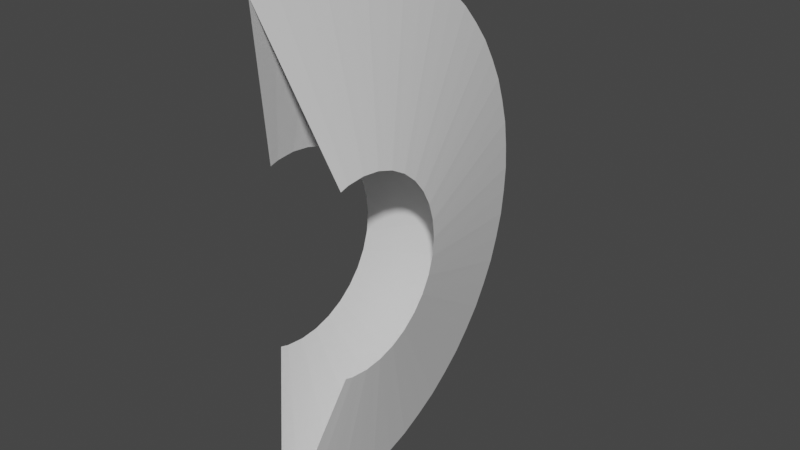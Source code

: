 # Source: EnergyWave.blend  (saved by Blender 3.0.42; exported with 4.5.12 LTS)
import bpy
from mathutils import Matrix  # noqa: F401  (used for matrix-valued properties, if any)

bpy.ops.wm.read_factory_settings(use_empty=True)
scene = bpy.context.scene
scene.name = 'Scene'

# ---- collections
col_collection = bpy.data.collections.new('Collection'); scene.collection.children.link(col_collection)

# ---- world
world_world = bpy.data.worlds.new('World'); scene.world = world_world
world_world.use_nodes = True; world_world.node_tree.nodes.clear()
_N = world_world.node_tree.nodes; _L = world_world.node_tree.links
n0 = _N.new('ShaderNodeOutputWorld'); n0.name = 'World Output'; n0.location = (300, 300)
n1 = _N.new('ShaderNodeBackground'); n1.name = 'Background'; n1.location = (10, 300)
n1.inputs[0].default_value = (0.05088, 0.05088, 0.05088, 1.0)
_L.new(n1.outputs[0], n0.inputs[0])
n0.is_active_output = True
world_world.color = (0.05088, 0.05088, 0.05088)
world_world.use_sun_shadow = False
world_world.sun_shadow_jitter_overblur = 0.0

# ---- meshes
me_x = bpy.data.meshes.new('柱体')
me_x.from_pydata([(-0.4218, -0.1951, 0.9808), (0.4218, -0.1951, 0.9808), (-0.4218, -9.372e-08, 1.0), (0.4218, 1.811e-07, 1.0), (-0.4218, 0.1951, 0.9808), (0.4218, 0.1951, 0.9808), (-0.4218, 0.3827, 0.9239), (0.4218, 0.3827, 0.9239), (-0.4218, 0.5556, 0.8315), (0.4218, 0.5556, 0.8315), (-0.4218, 0.7071, 0.7071), (0.4218, 0.7071, 0.7071), (-0.4218, 0.8315, 0.5556), (0.4218, 0.8315, 0.5556), (-0.4218, 0.9239, 0.3827), (0.4218, 0.9239, 0.3827), (-0.4218, 0.9808, 0.1951), (0.4218, 0.9808, 0.1951), (-0.4218, 1.0, -1.193e-07), (0.4218, 1.0, -5.558e-08), (-0.4218, 0.9808, -0.1951), (0.4218, 0.9808, -0.1951), (-0.4218, 0.9239, -0.3827), (0.4218, 0.9239, -0.3827), (-0.4218, 0.8315, -0.5556), (0.4218, 0.8315, -0.5556), (-0.4218, 0.7071, -0.7071), (0.4218, 0.7071, -0.7071), (-0.4218, 0.5556, -0.8315), (0.4218, 0.5556, -0.8315), (-0.4218, 0.3827, -0.9239), (0.4218, 0.3827, -0.9239), (-0.4218, 0.1951, -0.9808), (0.4218, 0.1951, -0.9808), (-0.4218, -1.494e-07, -1.0), (0.4218, 1.255e-07, -1.0), (-0.4218, -0.1951, -0.9808), (0.4218, -0.1951, -0.9808), (-0.4218, -0.2889, 0.9523), (0.4218, -0.2889, 0.9523), (-2.941e-08, -0.5475, 2.752), (-0.4218, -0.09755, 0.9904), (0.4218, -0.09755, 0.9904), (-2.119e-07, 8.526e-08, 2.806), (-0.4218, 0.09755, 0.9904), (0.4218, 0.09755, 0.9904), (-3.862e-07, 0.5475, 2.752), (-0.4218, 0.2889, 0.9523), (0.4218, 0.2889, 0.9523), (-5.457e-07, 1.074, 2.593), (-0.4218, 0.4691, 0.8777), (0.4218, 0.4691, 0.8777), (-6.842e-07, 1.559, 2.333), (-0.4218, 0.6313, 0.7693), (0.4218, 0.6313, 0.7693), (-7.964e-07, 1.984, 1.984), (-0.4218, 0.7693, 0.6313), (0.4218, 0.7693, 0.6313), (-8.78e-07, 2.333, 1.559), (-0.4218, 0.8777, 0.4691), (0.4218, 0.8777, 0.4691), (-9.259e-07, 2.593, 1.074), (-0.4218, 0.9523, 0.2889), (0.4218, 0.9523, 0.2889), (-9.382e-07, 2.752, 0.5475), (-0.4218, 0.9904, 0.09755), (0.4218, 0.9904, 0.09755), (-9.144e-07, 2.806, -2.64e-07), (-0.4218, 0.9904, -0.09755), (0.4218, 0.9904, -0.09755), (-8.555e-07, 2.752, -0.5475), (-0.4218, 0.9523, -0.2889), (0.4218, 0.9523, -0.2889), (-7.637e-07, 2.593, -1.074), (-0.4218, 0.8777, -0.4691), (0.4218, 0.8777, -0.4691), (-6.426e-07, 2.333, -1.559), (-0.4218, 0.7693, -0.6313), (0.4218, 0.7693, -0.6313), (-4.968e-07, 1.984, -1.984), (-0.4218, 0.6313, -0.7693), (0.4218, 0.6313, -0.7693), (-3.319e-07, 1.559, -2.333), (-0.4218, 0.4691, -0.8777), (0.4218, 0.4691, -0.8777), (-1.542e-07, 1.074, -2.593), (-0.4218, 0.2889, -0.9523), (0.4218, 0.2889, -0.9523), (2.941e-08, 0.5475, -2.752), (-0.4218, 0.09755, -0.9904), (0.4218, 0.09755, -0.9904), (2.119e-07, -7.087e-08, -2.806), (-0.4218, -0.09755, -0.9904), (0.4218, -0.09755, -0.9904), (3.862e-07, -0.5475, -2.752), (-0.4218, -0.2889, -0.9523), (0.4218, -0.2889, -0.9523), (4.674e-07, -0.8132, -2.681), (3e-07, -0.2746, -2.788), (1.21e-07, 0.2746, -2.788), (-6.258e-08, 0.8132, -2.681), (-2.438e-07, 1.321, -2.471), (-4.156e-07, 1.777, -2.166), (-5.715e-07, 2.166, -1.777), (-7.053e-07, 2.471, -1.321), (-8.121e-07, 2.681, -0.8132), (-8.877e-07, 2.788, -0.2746), (-9.292e-07, 2.788, 0.2746), (-9.349e-07, 2.681, 0.8132), (-9.047e-07, 2.471, 1.321), (-8.398e-07, 2.166, 1.777), (-7.426e-07, 1.777, 2.166), (-6.168e-07, 1.321, 2.471), (-4.674e-07, 0.8132, 2.681), (-3e-07, 0.2746, 2.788), (-1.21e-07, -0.2746, 2.788), (6.258e-08, -0.8132, 2.681)], [], [(116, 39, 1, 40), (115, 42, 3, 43), (114, 45, 5, 46), (113, 48, 7, 49), (112, 51, 9, 52), (111, 54, 11, 55), (110, 57, 13, 58), (109, 60, 15, 61), (108, 63, 17, 64), (107, 66, 19, 67), (106, 69, 21, 70), (105, 72, 23, 73), (104, 75, 25, 76), (103, 78, 27, 79), (102, 81, 29, 82), (101, 84, 31, 85), (100, 87, 33, 88), (99, 90, 35, 91), (98, 93, 37, 94), (36, 94, 97, 95), (94, 37, 96, 97), (92, 98, 94, 36), (34, 91, 98, 92), (91, 35, 93, 98), (89, 99, 91, 34), (32, 88, 99, 89), (88, 33, 90, 99), (86, 100, 88, 32), (30, 85, 100, 86), (85, 31, 87, 100), (83, 101, 85, 30), (28, 82, 101, 83), (82, 29, 84, 101), (80, 102, 82, 28), (26, 79, 102, 80), (79, 27, 81, 102), (77, 103, 79, 26), (24, 76, 103, 77), (76, 25, 78, 103), (74, 104, 76, 24), (22, 73, 104, 74), (73, 23, 75, 104), (71, 105, 73, 22), (20, 70, 105, 71), (70, 21, 72, 105), (68, 106, 70, 20), (18, 67, 106, 68), (67, 19, 69, 106), (65, 107, 67, 18), (16, 64, 107, 65), (64, 17, 66, 107), (62, 108, 64, 16), (14, 61, 108, 62), (61, 15, 63, 108), (59, 109, 61, 14), (12, 58, 109, 59), (58, 13, 60, 109), (56, 110, 58, 12), (10, 55, 110, 56), (55, 11, 57, 110), (53, 111, 55, 10), (8, 52, 111, 53), (52, 9, 54, 111), (50, 112, 52, 8), (6, 49, 112, 50), (49, 7, 51, 112), (47, 113, 49, 6), (4, 46, 113, 47), (46, 5, 48, 113), (44, 114, 46, 4), (2, 43, 114, 44), (43, 3, 45, 114), (41, 115, 43, 2), (0, 40, 115, 41), (40, 1, 42, 115), (38, 116, 40, 0)])
_uv = me_x.uv_layers.new(name='UV 贴图')
_uv.uv.foreach_set('vector', [0.002826, 0.9906, 0.002826, 0.004485, 0.02899, 0.004485, 0.02899, 0.9906, 0.05516, 0.9906, 0.05516, 0.004485, 0.08133, 0.004485, 0.08133, 0.9906, 0.1075, 0.9906, 0.1075, 0.004485, 0.1337, 0.004485, 0.1337, 0.9906, 0.1598, 0.9906, 0.1598, 0.004485, 0.186, 0.004485, 0.186, 0.9906, 0.2122, 0.9906, 0.2122, 0.004485, 0.2383, 0.004485, 0.2383, 0.9906, 0.2645, 0.9906, 0.2645, 0.004485, 0.2907, 0.004485, 0.2907, 0.9906, 0.3168, 0.9906, 0.3168, 0.004485, 0.343, 0.004485, 0.343, 0.9906, 0.3692, 0.9906, 0.3692, 0.004485, 0.3953, 0.004485, 0.3953, 0.9906, 0.4215, 0.9906, 0.4215, 0.004485, 0.4477, 0.004485, 0.4477, 0.9906, 0.4738, 0.9906, 0.4738, 0.004485, 0.5, 0.004485, 0.5, 0.9906, 0.5262, 0.9906, 0.5262, 0.004485, 0.5523, 0.004485, 0.5523, 0.9906, 0.5785, 0.9906, 0.5785, 0.004485, 0.6047, 0.004485, 0.6047, 0.9906, 0.6308, 0.9906, 0.6308, 0.004485, 0.657, 0.004485, 0.657, 0.9906, 0.6832, 0.9906, 0.6832, 0.004485, 0.7093, 0.004485, 0.7093, 0.9906, 0.7355, 0.9906, 0.7355, 0.004485, 0.7617, 0.004485, 0.7617, 0.9906, 0.7878, 0.9906, 0.7878, 0.004485, 0.814, 0.004485, 0.814, 0.9906, 0.8402, 0.9906, 0.8402, 0.004485, 0.8663, 0.004485, 0.8663, 0.9906, 0.8925, 0.9906, 0.8925, 0.004485, 0.9187, 0.004485, 0.9187, 0.9906, 0.9448, 0.9906, 0.9448, 0.004485, 0.971, 0.004485, 0.971, 0.9906, 0.02899, 0.009254, 0.02899, 0.9954, 0.002826, 0.9954, 0.002826, 0.009254, 0.971, 0.9906, 0.971, 0.004485, 0.9972, 0.004485, 0.9972, 0.9906, 0.05516, 0.009254, 0.05516, 0.9954, 0.02899, 0.9954, 0.02899, 0.009254, 0.08133, 0.009254, 0.08133, 0.9954, 0.05516, 0.9954, 0.05516, 0.009254, 0.9187, 0.9906, 0.9187, 0.004485, 0.9448, 0.004485, 0.9448, 0.9906, 0.1075, 0.009254, 0.1075, 0.9954, 0.08133, 0.9954, 0.08133, 0.009254, 0.1337, 0.009254, 0.1337, 0.9954, 0.1075, 0.9954, 0.1075, 0.009254, 0.8663, 0.9906, 0.8663, 0.004485, 0.8925, 0.004485, 0.8925, 0.9906, 0.1598, 0.009254, 0.1598, 0.9954, 0.1337, 0.9954, 0.1337, 0.009254, 0.186, 0.009254, 0.186, 0.9954, 0.1598, 0.9954, 0.1598, 0.009254, 0.814, 0.9906, 0.814, 0.004485, 0.8402, 0.004485, 0.8402, 0.9906, 0.2122, 0.009254, 0.2122, 0.9954, 0.186, 0.9954, 0.186, 0.009254, 0.2383, 0.009254, 0.2383, 0.9954, 0.2122, 0.9954, 0.2122, 0.009254, 0.7617, 0.9906, 0.7617, 0.004485, 0.7878, 0.004485, 0.7878, 0.9906, 0.2645, 0.009254, 0.2645, 0.9954, 0.2383, 0.9954, 0.2383, 0.009254, 0.2907, 0.009254, 0.2907, 0.9954, 0.2645, 0.9954, 0.2645, 0.009254, 0.7093, 0.9906, 0.7093, 0.004485, 0.7355, 0.004485, 0.7355, 0.9906, 0.3168, 0.009254, 0.3168, 0.9954, 0.2907, 0.9954, 0.2907, 0.009254, 0.343, 0.009254, 0.343, 0.9954, 0.3168, 0.9954, 0.3168, 0.009254, 0.657, 0.9906, 0.657, 0.004485, 0.6832, 0.004485, 0.6832, 0.9906, 0.3692, 0.009254, 0.3692, 0.9954, 0.343, 0.9954, 0.343, 0.009254, 0.3953, 0.009254, 0.3953, 0.9954, 0.3692, 0.9954, 0.3692, 0.009254, 0.6047, 0.9906, 0.6047, 0.004485, 0.6308, 0.004485, 0.6308, 0.9906, 0.4215, 0.009254, 0.4215, 0.9954, 0.3953, 0.9954, 0.3953, 0.009254, 0.4477, 0.009254, 0.4477, 0.9954, 0.4215, 0.9954, 0.4215, 0.009254, 0.5523, 0.9906, 0.5523, 0.004485, 0.5785, 0.004485, 0.5785, 0.9906, 0.4738, 0.009254, 0.4738, 0.9954, 0.4477, 0.9954, 0.4477, 0.009254, 0.5, 0.009254, 0.5, 0.9954, 0.4738, 0.9954, 0.4738, 0.009254, 0.5, 0.9906, 0.5, 0.004485, 0.5262, 0.004485, 0.5262, 0.9906, 0.5262, 0.009254, 0.5262, 0.9954, 0.5, 0.9954, 0.5, 0.009254, 0.5523, 0.009254, 0.5523, 0.9954, 0.5262, 0.9954, 0.5262, 0.009254, 0.4477, 0.9906, 0.4477, 0.004485, 0.4738, 0.004485, 0.4738, 0.9906, 0.5785, 0.009254, 0.5785, 0.9954, 0.5523, 0.9954, 0.5523, 0.009254, 0.6047, 0.009254, 0.6047, 0.9954, 0.5785, 0.9954, 0.5785, 0.009254, 0.3953, 0.9906, 0.3953, 0.004485, 0.4215, 0.004485, 0.4215, 0.9906, 0.6308, 0.009254, 0.6308, 0.9954, 0.6047, 0.9954, 0.6047, 0.009254, 0.657, 0.009254, 0.657, 0.9954, 0.6308, 0.9954, 0.6308, 0.009254, 0.343, 0.9906, 0.343, 0.004485, 0.3692, 0.004485, 0.3692, 0.9906, 0.6832, 0.009254, 0.6832, 0.9954, 0.657, 0.9954, 0.657, 0.009254, 0.7093, 0.009254, 0.7093, 0.9954, 0.6832, 0.9954, 0.6832, 0.009254, 0.2907, 0.9906, 0.2907, 0.004485, 0.3168, 0.004485, 0.3168, 0.9906, 0.7355, 0.009254, 0.7355, 0.9954, 0.7093, 0.9954, 0.7093, 0.009254, 0.7617, 0.009254, 0.7617, 0.9954, 0.7355, 0.9954, 0.7355, 0.009254, 0.2383, 0.9906, 0.2383, 0.004485, 0.2645, 0.004485, 0.2645, 0.9906, 0.7878, 0.009254, 0.7878, 0.9954, 0.7617, 0.9954, 0.7617, 0.009254, 0.814, 0.009254, 0.814, 0.9954, 0.7878, 0.9954, 0.7878, 0.009254, 0.186, 0.9906, 0.186, 0.004485, 0.2122, 0.004485, 0.2122, 0.9906, 0.8402, 0.009254, 0.8402, 0.9954, 0.814, 0.9954, 0.814, 0.009254, 0.8663, 0.009254, 0.8663, 0.9954, 0.8402, 0.9954, 0.8402, 0.009254, 0.1337, 0.9906, 0.1337, 0.004485, 0.1598, 0.004485, 0.1598, 0.9906, 0.8925, 0.009254, 0.8925, 0.9954, 0.8663, 0.9954, 0.8663, 0.009254, 0.9187, 0.009254, 0.9187, 0.9954, 0.8925, 0.9954, 0.8925, 0.009254, 0.08133, 0.9906, 0.08133, 0.004485, 0.1075, 0.004485, 0.1075, 0.9906, 0.9448, 0.009254, 0.9448, 0.9954, 0.9187, 0.9954, 0.9187, 0.009254, 0.971, 0.009254, 0.971, 0.9954, 0.9448, 0.9954, 0.9448, 0.009254, 0.02899, 0.9906, 0.02899, 0.004485, 0.05516, 0.004485, 0.05516, 0.9906, 0.9972, 0.009254, 0.9972, 0.9954, 0.971, 0.9954, 0.971, 0.009254])
me_x.use_remesh_fix_poles = True
me_x.use_remesh_preserve_attributes = False
me_x.update()

# ---- objects
ob_energywave = bpy.data.objects.new('EnergyWave', me_x)

# ---- transforms, parenting, visibility, modifiers, constraints
ob_energywave.location = (0.0, 0.0, 0.0)

# ---- collection membership
col_collection.objects.link(ob_energywave)

# ---- scene / render settings (as saved in the file)
scene.frame_start = 1; scene.frame_end = 250; scene.frame_set(1)
scene.render.engine = 'BLENDER_EEVEE_NEXT'
scene.cycles.sampling_pattern = 'TABULATED_SOBOL'
scene.cycles.use_light_tree = False
scene.view_settings.view_transform = 'Filmic'
bpy.context.view_layer.update()

# ---- added for rendering (the .blend has no active camera and no usable light): camera, sun
cam_auto = bpy.data.cameras.new('AutoCamera')
cam_auto.lens = 50.0
cam_auto.sensor_width = 36.0
cam_auto.clip_end = 1000.0
ob_auto_camera = bpy.data.objects.new('AutoCamera', cam_auto)
scene.collection.objects.link(ob_auto_camera)
ob_auto_camera.location = (6.22814, -6.47724, 4.98251)
ob_auto_camera.rotation_euler = (1.09748, -7.21219e-08, 0.694738)
scene.camera = ob_auto_camera
light_auto_sun = bpy.data.lights.new('AutoSun', 'SUN')
light_auto_sun.energy = 3.0
light_auto_sun.angle = 0.0523599
ob_auto_sun = bpy.data.objects.new('AutoSun', light_auto_sun)
scene.collection.objects.link(ob_auto_sun)
ob_auto_sun.rotation_euler = (0.872665, 0.174533, 0.523599)
bpy.context.view_layer.update()
